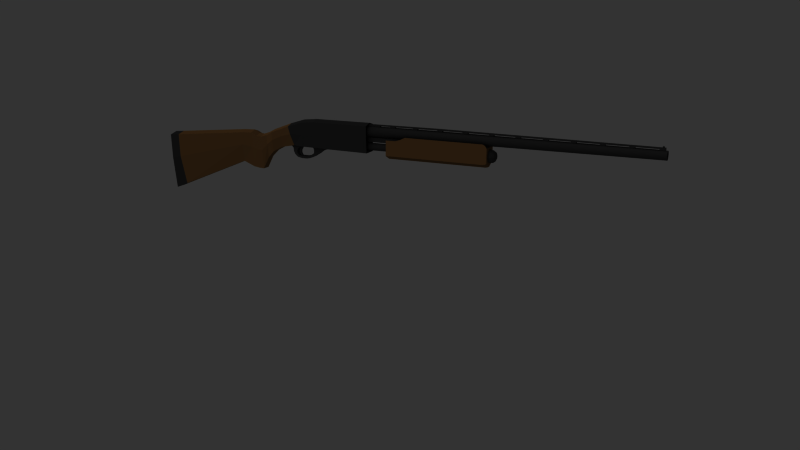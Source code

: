 # Source: Shotgun.blend  (saved by Blender 2.74.0; exported with 4.5.12 LTS)
import bpy
from mathutils import Matrix  # noqa: F401  (used for matrix-valued properties, if any)

bpy.ops.wm.read_factory_settings(use_empty=True)
scene = bpy.context.scene
scene.name = 'Scene'

# ---- collections
col_collection_1 = bpy.data.collections.new('Collection 1'); scene.collection.children.link(col_collection_1)

# ---- materials (node trees are filled in below, after node groups)
mat_synthetic = bpy.data.materials.new('Synthetic')
mat_synthetic.alpha_threshold = 0.0
mat_synthetic.diffuse_color = (0.1333, 0.1333, 0.1333, 1.0)
mat_synthetic.roughness = 0.5
mat_synthetic.specular_intensity = 0.125
mat_wood = bpy.data.materials.new('Wood')
mat_wood.alpha_threshold = 0.0
mat_wood.diffuse_color = (0.3961, 0.2627, 0.1294, 1.0)
mat_wood.roughness = 0.5

# ---- material node trees

# ---- world
world_world = bpy.data.worlds.new('World'); scene.world = world_world
world_world.color = (0.2, 0.2, 0.2)
world_world.use_sun_shadow = False
world_world.sun_shadow_jitter_overblur = 0.0
world_world.cycles.sampling_method = 'MANUAL'
world_world.cycles.sample_map_resolution = 256

# ---- cameras
cam_camera = bpy.data.cameras.new('Camera')
cam_camera.clip_end = 100.0
cam_camera.lens = 35.0
cam_camera.sensor_width = 32.0
cam_camera.sensor_height = 18.0
cam_camera.display_size = 2.0
cam_camera.dof.focus_distance = 0.0
cam_camera.dof.aperture_fstop = 128.0

# ---- lights
light_spot = bpy.data.lights.new('Spot', 'SUN')
light_spot.transmission_factor = 0.0
light_spot.cutoff_distance = 30.0
light_spot.angle = 1.571
light_spot.energy = 1.0
light_spot.shadow_buffer_clip_start = 1.001
light_spot.shadow_soft_size = 1.0
light_spot.shadow_cascade_max_distance = 1000.0
light_spot.cycles.use_multiple_importance_sampling = False

# ---- meshes
me_cube = bpy.data.meshes.new('Cube')
me_cube.from_pydata([(-0.1169, -0.2995, -1.293), (-0.1757, -0.3015, -0.2027), (0.1264, -0.02644, -0.2362), (0.1169, -0.2995, -1.293), (0.1757, -0.3015, -0.2027), (-0.1448, -0.02644, 0.2624), (-0.1352, -0.13, 0.1443), (-0.08998, -0.1236, -0.2134), (0.1352, -0.13, 0.1443), (0.08998, -0.1236, -0.2134), (-0.1383, -0.09539, 0.2596), (0.1208, -0.09539, -0.222), (-0.1208, -0.09539, -0.222), (0.1383, -0.09539, 0.2596), (-0.1195, -0.1121, -0.2193), (0.1368, -0.1121, 0.2326), (-0.1368, -0.1121, 0.2326), (0.1195, -0.1121, -0.2193), (-0.08936, -0.1957, -0.6096), (0.1343, -0.1964, -0.04432), (-0.1343, -0.1964, -0.04432), (0.08936, -0.1957, -0.6096), (-0.1409, -0.153, 0.006673), (0.09376, -0.1527, -0.3689), (-0.09376, -0.1527, -0.3689), (0.1409, -0.153, 0.006673), (-0.07785, -0.1681, -0.7256), (0.117, -0.1686, -0.1003), (-0.117, -0.1686, -0.1003), (0.07785, -0.1681, -0.7256), (-0.07961, -0.1819, -0.703), (0.1196, -0.1825, -0.03535), (-0.1196, -0.1825, -0.03535), (0.07961, -0.1819, -0.703), (-0.1155, -0.1608, -0.05911), (0.07687, -0.1604, -0.4949), (-0.07687, -0.1604, -0.4949), (0.1155, -0.1608, -0.05911), (-0.1182, -0.1752, -0.08792), (0.07869, -0.1747, -0.721), (-0.07869, -0.1747, -0.721), (0.1182, -0.1752, -0.08792), (-0.138, -0.1406, 0.08163), (0.09182, -0.1404, -0.2639), (-0.09182, -0.1404, -0.2639), (0.138, -0.1406, 0.08163), (-0.1139, -0.284, -1.191), (0.1711, -0.2897, -0.185), (-0.1711, -0.2897, -0.185), (0.1139, -0.284, -1.191), (0.1594, 0.1185, -0.2238), (-0.1594, 0.1185, -0.2238), (-0.1757, -0.3006, -0.6714), (0.1448, -0.02644, 0.2624), (-0.1264, -0.02644, -0.2362), (0.1757, -0.3006, -0.6714), (0.1352, -0.1274, -0.002355), (-0.1352, -0.1274, -0.002355), (0.1383, -0.09539, 0.01802), (-0.1383, -0.09539, 0.01802), (-0.1368, -0.1121, 0.004269), (0.1368, -0.1121, 0.004269), (-0.1343, -0.1961, -0.2796), (0.1343, -0.1961, -0.2796), (0.1409, -0.1529, -0.1442), (-0.1409, -0.1529, -0.1442), (-0.117, -0.1684, -0.3622), (0.117, -0.1684, -0.3622), (-0.1196, -0.1822, -0.3161), (0.1196, -0.1822, -0.3161), (0.1155, -0.1606, -0.2368), (-0.1155, -0.1606, -0.2368), (0.1182, -0.175, -0.3533), (-0.1182, -0.175, -0.3533), (0.138, -0.1405, -0.05595), (-0.138, -0.1405, -0.05595), (-0.1711, -0.2889, -0.6277), (0.1711, -0.2889, -0.6277), (0.1594, 0.1185, 0.03936), (-0.1594, 0.1185, 0.03936), (2.141e-07, -0.02679, 0.05436), (2.184e-07, 0.3045, 0.06275), (0.01862, -0.02679, 0.0562), (0.0152, 0.3045, 0.06425), (0.03652, -0.02679, 0.06163), (0.02981, 0.3045, 0.06868), (0.05303, -0.02679, 0.07045), (0.04328, 0.3045, 0.07588), (0.06749, -0.02679, 0.08232), (0.05509, 0.3045, 0.08557), (0.07936, -0.02679, 0.09678), (0.06478, 0.3045, 0.09737), (0.08818, -0.02679, 0.1133), (0.07198, 0.3045, 0.1108), (0.09361, -0.02679, 0.1312), (0.07641, 0.3045, 0.1255), (0.09544, -0.02679, 0.1498), (0.07791, 0.3045, 0.1407), (0.09361, -0.02679, 0.1684), (0.07641, 0.3045, 0.1559), (0.08818, -0.02679, 0.1863), (0.07198, 0.3045, 0.1705), (0.07936, -0.02679, 0.2028), (0.06478, 0.3045, 0.1839), (0.06749, -0.02679, 0.2173), (0.05509, 0.3045, 0.1957), (0.05303, -0.02679, 0.2292), (0.04328, 0.3045, 0.2054), (0.03652, -0.02679, 0.238), (0.02981, 0.3045, 0.2126), (0.01862, -0.02679, 0.2434), (0.0152, 0.3045, 0.2171), (1.83e-07, -0.02679, 0.2452), (1.93e-07, 0.3045, 0.2186), (-0.01862, -0.02679, 0.2434), (-0.0152, 0.3045, 0.2171), (-0.03652, -0.02679, 0.238), (-0.02981, 0.3045, 0.2126), (-0.05302, -0.02679, 0.2292), (-0.04328, 0.3045, 0.2054), (-0.06749, -0.02679, 0.2173), (-0.05509, 0.3045, 0.1957), (-0.07936, -0.02679, 0.2028), (-0.06478, 0.3045, 0.1839), (-0.08818, -0.02679, 0.1863), (-0.07198, 0.3045, 0.1705), (-0.09361, -0.02679, 0.1684), (-0.07641, 0.3045, 0.1559), (-0.09544, -0.02679, 0.1498), (-0.07791, 0.3045, 0.1407), (-0.09361, -0.02679, 0.1312), (-0.07641, 0.3045, 0.1255), (-0.08818, -0.02679, 0.1133), (-0.07198, 0.3045, 0.1108), (-0.07936, -0.02679, 0.09678), (-0.06478, 0.3045, 0.09737), (-0.06749, -0.02679, 0.08232), (-0.05509, 0.3045, 0.08557), (-0.05302, -0.02679, 0.07045), (-0.04328, 0.3045, 0.07588), (-0.03652, -0.02679, 0.06163), (-0.02981, 0.3045, 0.06868), (-0.01862, -0.02679, 0.0562), (-0.0152, 0.3045, 0.06425), (-0.1448, -0.02644, 0.01325), (0.1448, -0.02644, 0.01325), (2.21e-07, -0.02679, -0.1955), (2.21e-07, 0.1174, -0.1955), (0.01306, -0.02679, -0.1942), (0.01306, 0.1174, -0.1942), (0.02562, -0.02679, -0.1904), (0.02562, 0.1174, -0.1904), (0.0372, -0.02679, -0.1842), (0.0372, 0.1174, -0.1842), (0.04734, -0.02679, -0.1759), (0.04734, 0.1174, -0.1759), (0.05567, -0.02679, -0.1657), (0.05567, 0.1174, -0.1657), (0.06186, -0.02679, -0.1542), (0.06186, 0.1174, -0.1542), (0.06567, -0.02679, -0.1416), (0.06567, 0.1174, -0.1416), (0.06696, -0.02679, -0.1285), (0.06696, 0.1174, -0.1285), (0.06567, -0.02679, -0.1155), (0.06567, 0.1174, -0.1155), (0.06186, -0.02679, -0.1029), (0.06186, 0.1174, -0.1029), (0.05567, -0.02679, -0.09135), (0.05567, 0.1174, -0.09135), (0.04734, -0.02679, -0.0812), (0.04734, 0.1174, -0.0812), (0.0372, -0.02679, -0.07287), (0.0372, 0.1174, -0.07287), (0.02562, -0.02679, -0.06669), (0.02562, 0.1174, -0.06669), (0.01306, -0.02679, -0.06288), (0.01306, 0.1174, -0.06288), (1.992e-07, -0.02679, -0.06159), (1.992e-07, 0.1174, -0.06159), (-0.01306, -0.02679, -0.06288), (-0.01306, 0.1174, -0.06288), (-0.02562, -0.02679, -0.06669), (-0.02562, 0.1174, -0.06669), (-0.0372, -0.02679, -0.07287), (-0.0372, 0.1174, -0.07287), (-0.04734, -0.02679, -0.0812), (-0.04734, 0.1174, -0.0812), (-0.05567, -0.02679, -0.09135), (-0.05567, 0.1174, -0.09135), (-0.06186, -0.02679, -0.1029), (-0.06186, 0.1174, -0.1029), (-0.06567, -0.02679, -0.1155), (-0.06567, 0.1174, -0.1155), (-0.06695, -0.02679, -0.1285), (-0.06695, 0.1174, -0.1285), (-0.06567, -0.02679, -0.1416), (-0.06567, 0.1174, -0.1416), (-0.06186, -0.02679, -0.1542), (-0.06186, 0.1174, -0.1542), (-0.05567, -0.02679, -0.1657), (-0.05567, 0.1174, -0.1657), (-0.04734, -0.02679, -0.1759), (-0.04734, 0.1174, -0.1759), (-0.0372, -0.02679, -0.1842), (-0.0372, 0.1174, -0.1842), (-0.02562, -0.02679, -0.1904), (-0.02562, 0.1174, -0.1904), (-0.01306, -0.02679, -0.1942), (-0.01306, 0.1174, -0.1942), (0.1471, -0.001545, -0.2486), (-0.1471, -0.001545, 0.03549), (0.1471, -0.001545, 0.03549), (-0.1471, -0.001545, -0.2486), (0.1495, 0.02216, -0.2486), (0.1495, 0.02216, 0.112), (-0.1495, 0.02216, 0.112), (-0.1495, 0.02216, -0.2486), (-0.1483, 0.01031, 0.03701), (-0.1483, 0.01031, -0.2486), (0.1483, 0.01031, -0.2486), (0.1483, 0.01031, 0.03701), (0.1489, 0.01624, -0.2486), (0.1489, 0.01624, 0.06663), (-0.1489, 0.01624, 0.06663), (-0.1489, 0.01624, -0.2486), (0.1592, 0.1166, -0.2426), (0.1592, 0.1166, 0.08791), (-0.1592, 0.1166, 0.08791), (-0.1592, 0.1166, -0.2426), (-0.1589, 0.1138, 0.1098), (-0.1589, 0.1138, -0.2486), (0.1589, 0.1138, -0.2486), (0.1589, 0.1138, 0.1098), (0.0, -0.3015, -0.1615), (0.0, -0.2995, -1.293), (0.0, -0.13, 0.1855), (0.0, -0.1236, -0.2134), (0.0, -0.09539, 0.3008), (0.0, -0.09539, -0.222), (0.0, -0.1121, -0.2193), (0.0, -0.1121, 0.2738), (0.0, -0.1957, -0.6096), (0.0, -0.1964, -0.003123), (0.0, -0.1527, -0.3689), (0.0, -0.153, 0.04787), (0.0, -0.1686, -0.05907), (0.0, -0.1681, -0.7256), (0.0, -0.1819, -0.703), (0.0, -0.1825, 0.005842), (0.0, -0.1608, -0.01791), (0.0, -0.1604, -0.4949), (0.0, -0.1747, -0.721), (0.0, -0.1752, -0.04672), (0.0, -0.1404, -0.2639), (0.0, -0.1406, 0.1228), (0.0, -0.2897, -0.1438), (5.683e-18, -0.284, -1.191), (0.0, -0.3006, -0.6714), (0.0, -0.02644, -0.2362), (0.0, -0.02644, 0.3036), (0.0, 0.1185, -0.299), (0.0, -0.001545, -0.3239), (0.0, 0.02216, -0.3239), (0.0, 0.01031, -0.3239), (0.0, 0.01624, -0.3239), (0.0, 0.1166, -0.3179), (0.0, 0.1138, -0.3239), (-0.02481, -0.02674, 0.2452), (-0.02481, -0.02674, 0.2794), (-0.02481, 0.3024, 0.2194), (-0.02481, 0.3024, 0.2616), (0.02481, -0.02674, 0.2452), (0.02481, -0.02674, 0.2794), (0.02481, 0.3024, 0.2194), (0.02481, 0.3024, 0.2616), (-0.02481, 0.05781, 0.2861), (-0.02481, 0.05781, 0.243), (0.02481, 0.05781, 0.2861), (0.02481, 0.05781, 0.243), (-0.02481, -0.02674, 0.2623), (-0.02481, 0.3024, 0.2405), (0.02481, 0.3024, 0.2405), (0.02481, -0.02674, 0.2623), (0.02481, 0.05781, 0.2645), (-0.02481, 0.05781, 0.2645), (-0.02481, 0.0005383, 0.2444), (0.02481, 0.0005383, 0.2818), (-0.02481, 0.0005383, 0.2818), (0.02481, 0.0005383, 0.2444), (-0.02481, 0.0005383, 0.2631), (0.02481, 0.0005383, 0.2631), (-0.02481, 0.006462, 0.2823), (0.02481, 0.006462, 0.2443), (0.02481, 0.006462, 0.2633), (-0.02481, 0.006462, 0.2443), (0.02481, 0.006462, 0.2823), (-0.02481, 0.006462, 0.2633), (-0.02481, 0.02836, 0.2842), (0.02481, 0.02836, 0.2436), (0.02481, 0.02836, 0.2639), (-0.02481, 0.02836, 0.2436), (0.02481, 0.02836, 0.2842), (-0.02481, 0.02836, 0.2639), (-0.02481, 0.03407, 0.2846), (0.02481, 0.03407, 0.2435), (0.02481, 0.03407, 0.2641), (-0.02481, 0.03407, 0.2435), (0.02481, 0.03407, 0.2846), (-0.02481, 0.03407, 0.2641), (-0.02481, 0.06384, 0.2855), (0.02481, 0.06384, 0.2424), (-0.02481, 0.06384, 0.2424), (0.02481, 0.06384, 0.2855), (0.02481, 0.06384, 0.2639), (-0.02481, 0.06384, 0.2639), (-0.02481, 0.08735, 0.2831), (0.02481, 0.08735, 0.2401), (0.02481, 0.08735, 0.2616), (-0.02481, 0.08735, 0.2401), (0.02481, 0.08735, 0.2831), (-0.02481, 0.08735, 0.2616), (-0.02481, 0.09365, 0.2825), (0.02481, 0.09365, 0.2395), (0.02481, 0.09365, 0.261), (-0.02481, 0.09365, 0.2395), (0.02481, 0.09365, 0.2825), (-0.02481, 0.09365, 0.261), (-0.02481, 0.1177, 0.2801), (0.02481, 0.1177, 0.2372), (0.02481, 0.1177, 0.2587), (-0.02481, 0.1177, 0.2372), (0.02481, 0.1177, 0.2801), (-0.02481, 0.1177, 0.2587), (-0.02481, 0.1232, 0.2795), (0.02481, 0.1232, 0.2367), (0.02481, 0.1232, 0.2581), (-0.02481, 0.1232, 0.2367), (0.02481, 0.1232, 0.2795), (-0.02481, 0.1232, 0.2581), (-0.02481, 0.1473, 0.2771), (0.02481, 0.1473, 0.2344), (0.02481, 0.1473, 0.2557), (-0.02481, 0.1473, 0.2344), (0.02481, 0.1473, 0.2771), (-0.02481, 0.1473, 0.2557), (-0.02481, 0.153, 0.2765), (0.02481, 0.153, 0.2338), (0.02481, 0.153, 0.2552), (-0.02481, 0.153, 0.2338), (0.02481, 0.153, 0.2765), (-0.02481, 0.153, 0.2552), (-0.02481, 0.1771, 0.2741), (0.02481, 0.1771, 0.2315), (0.02481, 0.1771, 0.2528), (-0.02481, 0.1771, 0.2315), (0.02481, 0.1771, 0.2741), (-0.02481, 0.1771, 0.2528), (-0.02481, 0.1832, 0.2735), (0.02481, 0.1832, 0.2309), (0.02481, 0.1832, 0.2522), (-0.02481, 0.1832, 0.2309), (0.02481, 0.1832, 0.2735), (-0.02481, 0.1832, 0.2522), (-0.02481, 0.207, 0.2711), (0.02481, 0.207, 0.2286), (0.02481, 0.207, 0.2499), (-0.02481, 0.207, 0.2286), (0.02481, 0.207, 0.2711), (-0.02481, 0.207, 0.2499), (-0.02481, 0.2126, 0.2706), (0.02481, 0.2126, 0.2281), (0.02481, 0.2126, 0.2493), (-0.02481, 0.2126, 0.2281), (0.02481, 0.2126, 0.2706), (-0.02481, 0.2126, 0.2493), (-0.02481, 0.237, 0.2681), (0.02481, 0.237, 0.2257), (0.02481, 0.237, 0.2469), (-0.02481, 0.237, 0.2257), (0.02481, 0.237, 0.2681), (-0.02481, 0.237, 0.2469), (-0.02481, 0.2424, 0.2676), (0.02481, 0.2424, 0.2252), (0.02481, 0.2424, 0.2464), (-0.02481, 0.2424, 0.2252), (0.02481, 0.2424, 0.2676), (-0.02481, 0.2424, 0.2464), (-0.02481, 0.2666, 0.2651), (0.02481, 0.2666, 0.2229), (0.02481, 0.2666, 0.244), (-0.02481, 0.2666, 0.2229), (0.02481, 0.2666, 0.2651), (-0.02481, 0.2666, 0.244), (-0.02481, 0.2723, 0.2646), (0.02481, 0.2723, 0.2223), (0.02481, 0.2723, 0.2435), (-0.02481, 0.2723, 0.2223), (0.02481, 0.2723, 0.2646), (-0.02481, 0.2723, 0.2435), (-0.02481, 0.2963, 0.2622), (0.02481, 0.2963, 0.22), (0.02481, 0.2963, 0.2411), (-0.02481, 0.2963, 0.22), (0.02481, 0.2963, 0.2622), (-0.02481, 0.2963, 0.2411), (-0.02481, -0.0122, 0.2448), (0.02481, -0.0122, 0.2807), (-0.02481, -0.0122, 0.2627), (-0.02481, -0.0122, 0.2807), (0.02481, -0.0122, 0.2448), (0.02481, -0.0122, 0.2627), (-0.01109, 0.3, 0.284), (-0.01449, 0.3, 0.2789), (-0.01568, 0.3, 0.2729), (-0.01449, 0.3, 0.2669), (-0.01109, 0.3, 0.2618), (-0.004243, 0.3003, 0.2874), (-0.00784, 0.3005, 0.284), (-0.01024, 0.3006, 0.2789), (-0.01109, 0.3007, 0.2729), (-0.01024, 0.3006, 0.2669), (-0.00784, 0.3005, 0.2618), (-2.138e-07, 0.3004, 0.2874), (-2.138e-07, 0.3007, 0.284), (-2.138e-07, 0.3009, 0.2789), (-2.138e-07, 0.301, 0.2729), (-2.138e-07, 0.3009, 0.2669), (-2.138e-07, 0.3007, 0.2618), (-2.156e-07, 0.3, 0.2886), (0.004243, 0.3003, 0.2874), (0.00784, 0.3005, 0.284), (0.01024, 0.3006, 0.2789), (0.01109, 0.3007, 0.2729), (0.01024, 0.3006, 0.2669), (0.00784, 0.3005, 0.2618), (0.006, 0.3, 0.2874), (0.01109, 0.3, 0.284), (0.01449, 0.3, 0.2789), (0.01568, 0.3, 0.2729), (0.01449, 0.3, 0.2669), (0.01109, 0.3, 0.2618), (0.004243, 0.2997, 0.2874), (0.00784, 0.2995, 0.284), (0.01024, 0.2993, 0.2789), (0.01109, 0.2993, 0.2729), (0.01024, 0.2993, 0.2669), (0.00784, 0.2995, 0.2618), (-2.14e-07, 0.2996, 0.2874), (-2.142e-07, 0.2993, 0.284), (-2.13e-07, 0.2991, 0.2789), (-2.13e-07, 0.299, 0.2729), (-2.13e-07, 0.2991, 0.2669), (-2.142e-07, 0.2993, 0.2618), (-0.004243, 0.2997, 0.2874), (-0.00784, 0.2995, 0.284), (-0.01024, 0.2993, 0.2789), (-0.01109, 0.2993, 0.2729), (-0.01024, 0.2993, 0.2669), (-0.00784, 0.2995, 0.2618), (-0.006001, 0.3, 0.2874), (-0.1225, -0.08177, -0.2263), (0.1403, -0.08177, 0.2604), (0.1403, -0.08177, 0.01658), (0.1225, -0.08177, -0.2263), (-0.1403, -0.08177, 0.01658), (-0.1403, -0.08177, 0.2604), (0.0, -0.08177, 0.3016), (0.0, -0.08177, -0.2263), (0.144, -0.03287, 0.01383), (0.1258, -0.03287, -0.2345), (-0.144, -0.03287, 0.2621), (-0.1258, -0.03287, -0.2345), (0.144, -0.03287, 0.2621), (-0.144, -0.03287, 0.01383), (0.0, -0.03287, 0.3033), (0.0, -0.03287, -0.2345), (-0.0477, -0.1259, -0.3382), (-0.0477, -0.1287, -0.2267), (-0.0477, -0.07495, -0.2313), (-0.0477, -0.07495, -0.1947), (0.0477, -0.1259, -0.3382), (0.0477, -0.1287, -0.2267), (0.0477, -0.07495, -0.2313), (0.0477, -0.07495, -0.1947), (-0.0477, -0.09214, -0.1947), (-0.0477, -0.09214, -0.3421), (0.0477, -0.09214, -0.1947), (0.0477, -0.09214, -0.3421), (-0.0477, -0.09868, -0.4069), (0.0477, -0.101, -0.2191), (-0.0477, -0.101, -0.2191), (0.0477, -0.09868, -0.4069), (-0.0477, -0.1089, -0.457), (0.0477, -0.1089, -0.2169), (-0.0477, -0.1089, -0.2169), (0.0477, -0.1089, -0.457), (-0.0477, -0.1038, -0.2173), (0.0477, -0.1038, -0.4431), (-0.0477, -0.1038, -0.4431), (0.0477, -0.1038, -0.2173), (-0.0477, -0.1207, -0.4385), (0.0477, -0.1207, -0.2113), (-0.0477, -0.1207, -0.2113), (0.0477, -0.1207, -0.4385), (-0.0477, -0.1123, -0.2161), (0.0477, -0.1148, -0.4564), (-0.0477, -0.1148, -0.4564), (0.0477, -0.1123, -0.2161), (-0.0477, -0.08776, -0.1947), (0.0477, -0.08776, -0.2905), (-0.0477, -0.08776, -0.2905), (0.0477, -0.08776, -0.1947), (-0.0477, -0.08252, -0.1947), (0.0477, -0.08252, -0.2528), (-0.0477, -0.08252, -0.2528), (0.0477, -0.08252, -0.1947), (-0.0477, -0.1243, -0.3877), (0.0477, -0.1254, -0.2153), (-0.0477, -0.1254, -0.2153), (0.0477, -0.1243, -0.3877), (-0.0477, -0.1264, -0.2703), (-0.0477, -0.07495, -0.213), (0.0477, -0.07495, -0.213), (0.0477, -0.1264, -0.2703), (0.0477, -0.09214, -0.2684), (-0.0477, -0.09214, -0.2684), (-0.0477, -0.09827, -0.3008), (0.0477, -0.09827, -0.3008), (-0.0477, -0.1213, -0.3148), (0.0477, -0.1213, -0.3148), (0.0477, -0.08776, -0.2426), (-0.0477, -0.08776, -0.2426), (0.0477, -0.08252, -0.2237), (-0.0477, -0.08252, -0.2237), (-0.0477, -0.1249, -0.2995), (0.0477, -0.1249, -0.2995), (-0.0477, -0.1274, -0.25), (-0.0477, -0.07495, -0.2052), (0.0477, -0.07495, -0.2052), (0.0477, -0.1274, -0.25), (0.0477, -0.09214, -0.2371), (-0.0477, -0.09214, -0.2371), (-0.0477, -0.09868, -0.2557), (0.0477, -0.09868, -0.2557), (-0.0477, -0.1198, -0.2733), (0.0477, -0.1198, -0.2733), (0.0477, -0.117, -0.2489), (-0.0477, -0.117, -0.2489), (0.0477, -0.08776, -0.2222), (-0.0477, -0.08776, -0.2222), (0.0477, -0.08252, -0.2114), (-0.0477, -0.08252, -0.2114), (-0.0477, -0.1251, -0.2619), (0.0477, -0.1251, -0.2619), (-0.0477, -0.07495, -0.2229), (0.0477, -0.07495, -0.2229), (0.0477, -0.1261, -0.3073), (0.0477, -0.09214, -0.3086), (-0.0477, -0.09214, -0.3086), (-0.0477, -0.09868, -0.3467), (0.0477, -0.09868, -0.3467), (-0.0477, -0.1089, -0.4133), (0.0477, -0.1089, -0.4133), (0.0477, -0.1038, -0.396), (-0.0477, -0.1038, -0.396), (-0.0477, -0.1214, -0.3605), (0.0477, -0.1214, -0.3605), (0.0477, -0.1159, -0.4127), (-0.0477, -0.1159, -0.4127), (0.0477, -0.08776, -0.2687), (-0.0477, -0.08776, -0.2687), (0.0477, -0.08252, -0.2396), (-0.0477, -0.08252, -0.2396), (-0.0477, -0.1246, -0.3475), (0.0477, -0.1246, -0.3475), (-0.0477, -0.1261, -0.3073), (-0.0477, -0.1178, -0.4474), (0.0477, -0.1165, -0.2137), (-0.0477, -0.1165, -0.2137), (0.0477, -0.1178, -0.4474), (0.0477, -0.1185, -0.2595), (-0.0477, -0.1185, -0.2595), (-0.0477, -0.1187, -0.4093), (0.0477, -0.1187, -0.4093), (-0.01622, -0.1168, -0.4057), (-0.01622, -0.1189, -0.2111), (-0.01622, -0.1152, -0.4057), (-0.01622, -0.1122, -0.2111), (0.01622, -0.1168, -0.4057), (0.01622, -0.1189, -0.2111), (0.01622, -0.1152, -0.4057), (0.01622, -0.1122, -0.2111), (-0.01622, -0.1189, -0.3565), (-0.01622, -0.1193, -0.308), (-0.01622, -0.1193, -0.2596), (-0.01622, -0.115, -0.2596), (-0.01622, -0.1168, -0.308), (-0.01622, -0.1168, -0.3565), (0.01622, -0.115, -0.2596), (0.01622, -0.1168, -0.308), (0.01622, -0.1168, -0.3565), (0.01622, -0.1193, -0.2596), (0.01622, -0.1193, -0.308), (0.01622, -0.1189, -0.3565), (-0.04031, -0.02692, -0.03593), (-0.04031, -0.02692, 0.0447), (-0.04031, 0.1174, -0.03593), (-0.04031, 0.1174, 0.0447), (0.04031, -0.02692, -0.03593), (0.04031, -0.02692, 0.0447), (0.04031, 0.1174, -0.03593), (0.04031, 0.1174, 0.0447), (-0.08365, 0.1254, -0.1171), (-0.1093, 0.123, -0.1171), (-0.1183, 0.1201, -0.1171), (-0.03201, 0.1266, -0.1491), (-0.05915, 0.1254, -0.1762), (-0.07729, 0.123, -0.1944), (-0.08365, 0.1201, -0.2008), (-2.114e-07, 0.1266, -0.1624), (-2.114e-07, 0.1254, -0.2008), (-2.114e-07, 0.123, -0.2264), (-2.114e-07, 0.1201, -0.2354), (-2.251e-07, 0.1272, -0.1171), (0.03201, 0.1266, -0.1491), (0.05915, 0.1254, -0.1762), (0.07729, 0.123, -0.1944), (0.08365, 0.1201, -0.2008), (0.04527, 0.1266, -0.1171), (0.08365, 0.1254, -0.1171), (0.1093, 0.123, -0.1171), (0.1183, 0.1201, -0.1171), (0.03201, 0.1266, -0.08508), (0.05915, 0.1254, -0.05795), (0.07729, 0.123, -0.03981), (0.08365, 0.1201, -0.03344), (-2.128e-07, 0.1266, -0.07182), (-2.143e-07, 0.1254, -0.03344), (-2.056e-07, 0.123, -0.007799), (-2.056e-07, 0.1201, 0.001207), (-0.03201, 0.1266, -0.08508), (-0.05915, 0.1254, -0.05795), (-0.07729, 0.123, -0.03981), (-0.08365, 0.1201, -0.03344), (-0.04527, 0.1266, -0.1171), (-0.1183, 0.1185, -0.1171), (-0.08365, 0.1185, -0.2008), (-2.114e-07, 0.1185, -0.2354), (0.08365, 0.1185, -0.2008), (0.1183, 0.1185, -0.1171), (0.08365, 0.1185, -0.03344), (-2.056e-07, 0.1185, 0.001207), (-0.08365, 0.1185, -0.03344)], [], [(80, 81, 83, 82), (77, 55, 3, 49), (258, 52, 0, 235), (476, 259, 2, 470), (255, 236, 6, 42), (254, 237, 9, 43), (61, 56, 9, 17), (75, 57, 7, 44), (463, 58, 11, 464), (241, 238, 10, 16), (240, 239, 11, 17), (60, 59, 12, 14), (57, 60, 14, 7), (237, 240, 17, 9), (236, 241, 16, 6), (58, 61, 17, 11), (76, 62, 18, 46), (257, 242, 21, 49), (256, 243, 20, 48), (69, 63, 21, 33), (74, 64, 23, 43), (71, 65, 24, 36), (251, 244, 23, 35), (250, 245, 22, 34), (253, 246, 28, 38), (252, 247, 29, 39), (73, 66, 26, 40), (70, 67, 29, 35), (62, 68, 30, 18), (242, 248, 33, 21), (243, 249, 32, 20), (72, 69, 33, 39), (64, 70, 35, 23), (246, 250, 34, 28), (247, 251, 35, 29), (66, 71, 36, 26), (67, 72, 39, 29), (68, 73, 40, 30), (248, 252, 39, 33), (249, 253, 38, 32), (56, 74, 43, 9), (65, 75, 44, 24), (244, 254, 43, 23), (245, 255, 42, 22), (234, 256, 48, 1), (235, 257, 49, 3), (52, 76, 46, 0), (63, 77, 49, 21), (266, 261, 50, 226), (228, 79, 51, 229), (474, 144, 54, 472), (19, 47, 77, 63), (1, 48, 76, 52), (22, 42, 75, 65), (8, 45, 74, 56), (32, 38, 73, 68), (27, 41, 72, 67), (28, 34, 71, 66), (25, 37, 70, 64), (41, 31, 69, 72), (20, 32, 68, 62), (37, 27, 67, 70), (38, 28, 66, 73), (34, 22, 65, 71), (45, 25, 64, 74), (31, 19, 63, 69), (48, 20, 62, 76), (13, 15, 61, 58), (6, 16, 60, 57), (16, 10, 59, 60), (462, 13, 58, 463), (42, 6, 57, 75), (15, 8, 56, 61), (234, 1, 52, 258), (47, 4, 55, 77), (471, 5, 144, 474), (82, 83, 85, 84), (84, 85, 87, 86), (86, 87, 89, 88), (88, 89, 91, 90), (90, 91, 93, 92), (92, 93, 95, 94), (94, 95, 97, 96), (96, 97, 99, 98), (98, 99, 101, 100), (100, 101, 103, 102), (102, 103, 105, 104), (104, 105, 107, 106), (106, 107, 109, 108), (108, 109, 111, 110), (110, 111, 113, 112), (112, 113, 115, 114), (114, 115, 117, 116), (116, 117, 119, 118), (118, 119, 121, 120), (120, 121, 123, 122), (122, 123, 125, 124), (124, 125, 127, 126), (126, 127, 129, 128), (128, 129, 131, 130), (130, 131, 133, 132), (132, 133, 135, 134), (134, 135, 137, 136), (136, 137, 139, 138), (138, 139, 141, 140), (142, 143, 81, 80), (140, 141, 143, 142), (475, 260, 5, 471), (146, 147, 149, 148), (148, 149, 151, 150), (150, 151, 153, 152), (152, 153, 155, 154), (154, 155, 157, 156), (156, 157, 159, 158), (158, 159, 161, 160), (160, 161, 163, 162), (162, 163, 165, 164), (164, 165, 167, 166), (166, 167, 169, 168), (168, 169, 171, 170), (170, 171, 173, 172), (172, 173, 175, 174), (174, 175, 177, 176), (176, 177, 179, 178), (178, 179, 181, 180), (180, 181, 183, 182), (182, 183, 185, 184), (184, 185, 187, 186), (186, 187, 189, 188), (188, 189, 191, 190), (190, 191, 193, 192), (192, 193, 195, 194), (194, 195, 197, 196), (196, 197, 199, 198), (198, 199, 201, 200), (200, 201, 203, 202), (202, 203, 205, 204), (204, 205, 207, 206), (208, 209, 147, 146), (206, 207, 209, 208), (221, 212, 210, 220), (233, 215, 214, 232), (224, 216, 217, 225), (265, 263, 214, 222), (262, 264, 220, 210), (211, 218, 219, 213), (223, 221, 220, 222), (215, 223, 222, 214), (264, 265, 222, 220), (218, 224, 225, 219), (78, 227, 226, 50), (230, 228, 229, 231), (267, 266, 226, 232), (263, 267, 232, 214), (216, 230, 231, 217), (227, 233, 232, 226), (473, 53, 260, 475), (4, 234, 258, 55), (0, 46, 257, 235), (4, 47, 256, 234), (25, 45, 255, 245), (24, 44, 254, 244), (31, 41, 253, 249), (30, 40, 252, 248), (26, 36, 251, 247), (27, 37, 250, 246), (19, 31, 249, 243), (18, 30, 248, 242), (40, 26, 247, 252), (41, 27, 246, 253), (37, 25, 245, 250), (36, 24, 244, 251), (47, 19, 243, 256), (46, 18, 242, 257), (8, 15, 241, 236), (7, 14, 240, 237), (14, 12, 239, 240), (15, 13, 238, 241), (44, 7, 237, 254), (45, 8, 236, 255), (472, 54, 259, 476), (55, 258, 235, 3), (217, 231, 267, 263), (231, 229, 266, 267), (219, 225, 265, 264), (213, 219, 264, 262), (225, 217, 263, 265), (229, 51, 261, 266), (405, 281, 270, 403), (281, 282, 274, 270), (411, 283, 272, 410), (283, 280, 268, 272), (403, 270, 274, 401), (404, 275, 271, 400), (308, 278, 276, 304), (307, 277, 279, 305), (314, 284, 279, 311), (304, 276, 285, 309), (313, 278, 284, 314), (273, 269, 280, 283), (407, 273, 283, 411), (271, 275, 282, 281), (400, 271, 281, 405), (296, 287, 291, 294), (409, 288, 290, 408), (406, 286, 289, 410), (407, 287, 288, 409), (294, 291, 289, 293), (302, 296, 294, 300), (288, 292, 297, 290), (290, 297, 295, 286), (286, 295, 293, 289), (287, 296, 292, 288), (308, 302, 300, 306), (306, 300, 299, 305), (292, 298, 303, 297), (295, 301, 299, 293), (296, 302, 298, 292), (278, 308, 306, 284), (298, 304, 309, 303), (303, 309, 307, 301), (301, 307, 305, 299), (302, 308, 304, 298), (276, 310, 315, 285), (320, 313, 314, 318), (278, 313, 310, 276), (277, 312, 311, 279), (285, 315, 312, 277), (324, 318, 317, 323), (326, 320, 318, 324), (310, 316, 321, 315), (313, 320, 316, 310), (312, 319, 317, 311), (332, 326, 324, 330), (316, 322, 327, 321), (320, 326, 322, 316), (319, 325, 323, 317), (321, 327, 325, 319), (336, 330, 329, 335), (338, 332, 330, 336), (322, 328, 333, 327), (326, 332, 328, 322), (325, 331, 329, 323), (344, 338, 336, 342), (328, 334, 339, 333), (332, 338, 334, 328), (331, 337, 335, 329), (333, 339, 337, 331), (348, 342, 341, 347), (350, 344, 342, 348), (334, 340, 345, 339), (338, 344, 340, 334), (337, 343, 341, 335), (356, 350, 348, 354), (340, 346, 351, 345), (344, 350, 346, 340), (343, 349, 347, 341), (345, 351, 349, 343), (360, 354, 353, 359), (362, 356, 354, 360), (346, 352, 357, 351), (350, 356, 352, 346), (349, 355, 353, 347), (368, 362, 360, 366), (352, 358, 363, 357), (356, 362, 358, 352), (355, 361, 359, 353), (357, 363, 361, 355), (372, 366, 365, 371), (374, 368, 366, 372), (358, 364, 369, 363), (362, 368, 364, 358), (361, 367, 365, 359), (380, 374, 372, 378), (364, 370, 375, 369), (368, 374, 370, 364), (367, 373, 371, 365), (369, 375, 373, 367), (384, 378, 377, 383), (386, 380, 378, 384), (370, 376, 381, 375), (374, 380, 376, 370), (373, 379, 377, 371), (287, 407, 411, 291), (392, 386, 384, 390), (269, 409, 408, 280), (376, 382, 387, 381), (380, 386, 382, 376), (379, 385, 383, 377), (381, 387, 385, 379), (396, 390, 389, 395), (398, 392, 390, 396), (382, 388, 393, 387), (386, 392, 388, 382), (385, 391, 389, 383), (280, 408, 406, 268), (404, 398, 396, 402), (268, 406, 410, 272), (388, 394, 399, 393), (392, 398, 394, 388), (391, 397, 395, 389), (393, 399, 397, 391), (282, 402, 401, 274), (275, 404, 402, 282), (394, 400, 405, 399), (398, 404, 400, 394), (397, 403, 401, 395), (273, 407, 409, 269), (416, 415, 421, 422), (415, 414, 420, 421), (414, 413, 419, 420), (413, 412, 418, 419), (422, 421, 427, 428), (421, 420, 426, 427), (420, 419, 425, 426), (419, 418, 424, 425), (418, 417, 423, 424), (428, 427, 434, 435), (427, 426, 433, 434), (426, 425, 432, 433), (425, 424, 431, 432), (424, 423, 430, 431), (435, 434, 440, 441), (434, 433, 439, 440), (433, 432, 438, 439), (432, 431, 437, 438), (431, 430, 436, 437), (441, 440, 446, 447), (440, 439, 445, 446), (439, 438, 444, 445), (438, 437, 443, 444), (437, 436, 442, 443), (447, 446, 452, 453), (446, 445, 451, 452), (445, 444, 450, 451), (444, 443, 449, 450), (443, 442, 448, 449), (453, 452, 458, 459), (452, 451, 457, 458), (451, 450, 456, 457), (450, 449, 455, 456), (449, 448, 454, 455), (412, 460, 417, 418), (460, 429, 417), (417, 429, 423), (423, 429, 430), (430, 429, 436), (436, 429, 442), (442, 429, 448), (448, 429, 454), (459, 458, 415, 416), (458, 457, 414, 415), (457, 456, 413, 414), (456, 455, 412, 413), (455, 454, 460, 412), (454, 429, 460), (12, 461, 468, 239), (13, 462, 467, 238), (238, 467, 466, 10), (10, 466, 465, 59), (473, 462, 463, 469), (59, 465, 461, 12), (469, 463, 464, 470), (239, 468, 464, 11), (145, 469, 470, 2), (53, 473, 469, 145), (461, 472, 476, 468), (462, 473, 475, 467), (467, 475, 471, 466), (466, 471, 474, 465), (465, 474, 472, 461), (468, 476, 470, 464), (573, 555, 479, 515), (555, 556, 483, 479), (575, 557, 481, 520), (557, 576, 477, 481), (515, 479, 483, 514), (516, 484, 480, 513), (490, 487, 485, 491), (489, 486, 488, 492), (570, 558, 488, 510), (560, 559, 486, 489), (565, 560, 489, 499), (499, 489, 492, 498), (500, 490, 491, 497), (558, 561, 492, 488), (508, 494, 495, 505), (507, 493, 496, 506), (569, 562, 493, 507), (564, 563, 496, 498), (561, 564, 498, 492), (494, 500, 497, 495), (493, 499, 498, 496), (562, 565, 499, 493), (574, 566, 501, 517), (517, 501, 504, 520), (518, 502, 503, 519), (584, 567, 504, 580), (563, 568, 506, 496), (583, 569, 507, 577), (577, 507, 506, 580), (578, 508, 505, 579), (572, 570, 510, 514), (487, 512, 509, 485), (486, 511, 510, 488), (559, 571, 511, 486), (556, 572, 514, 483), (512, 516, 513, 509), (511, 515, 514, 510), (571, 573, 515, 511), (482, 518, 519, 478), (477, 517, 520, 481), (576, 574, 517, 477), (567, 575, 520, 504), (546, 554, 536, 530), (537, 553, 535, 521), (550, 552, 534, 532), (539, 551, 533, 523), (542, 550, 532, 526), (551, 549, 531, 533), (553, 545, 529, 535), (541, 544, 528, 525), (543, 542, 526, 527), (549, 541, 525, 531), (540, 537, 521, 524), (554, 540, 524, 536), (538, 539, 523, 522), (552, 538, 522, 534), (513, 480, 538, 552), (480, 484, 539, 538), (518, 482, 540, 554), (482, 478, 537, 540), (512, 487, 541, 549), (491, 485, 542, 543), (487, 490, 544, 541), (519, 503, 545, 553), (578, 502, 546, 581), (579, 505, 548, 582), (516, 512, 549, 551), (485, 509, 550, 542), (484, 516, 551, 539), (509, 513, 552, 550), (478, 519, 553, 537), (502, 518, 554, 546), (530, 536, 575, 567), (521, 535, 574, 576), (532, 534, 573, 571), (523, 533, 572, 556), (526, 532, 571, 559), (533, 531, 570, 572), (535, 529, 566, 574), (525, 528, 561, 558), (527, 526, 559, 560), (531, 525, 558, 570), (524, 521, 576, 557), (536, 524, 557, 575), (522, 523, 556, 555), (534, 522, 555, 573), (503, 579, 582, 545), (508, 578, 581, 547), (502, 578, 579, 503), (501, 577, 580, 504), (566, 583, 577, 501), (568, 584, 580, 506), (593, 598, 587, 585), (598, 601, 591, 587), (601, 604, 589, 591), (604, 593, 585, 589), (585, 587, 591, 589), (590, 592, 588, 586), (590, 586, 595, 602), (602, 595, 594, 603), (603, 594, 593, 604), (592, 590, 602, 599), (599, 602, 603, 600), (600, 603, 604, 601), (588, 592, 599, 596), (596, 599, 600, 597), (597, 600, 601, 598), (586, 588, 596, 595), (595, 596, 597, 594), (594, 597, 598, 593), (566, 529, 530, 567), (583, 566, 567, 584), (584, 568, 569, 583), (568, 563, 562, 569), (565, 562, 563, 564), (564, 561, 560, 565), (560, 561, 528, 527), (527, 528, 544, 543), (544, 490, 491, 543), (508, 547, 548, 505), (581, 582, 548, 547), (582, 581, 546, 545), (529, 545, 546, 530), (606, 608, 607, 605), (608, 612, 611, 607), (612, 610, 609, 611), (610, 606, 605, 609), (605, 607, 611, 609), (610, 612, 608, 606), (615, 614, 618, 619), (614, 613, 617, 618), (619, 618, 622, 623), (618, 617, 621, 622), (617, 616, 620, 621), (623, 622, 627, 628), (622, 621, 626, 627), (621, 620, 625, 626), (628, 627, 631, 632), (627, 626, 630, 631), (626, 625, 629, 630), (632, 631, 635, 636), (631, 630, 634, 635), (630, 629, 633, 634), (636, 635, 639, 640), (635, 634, 638, 639), (634, 633, 637, 638), (640, 639, 643, 644), (639, 638, 642, 643), (638, 637, 641, 642), (613, 645, 616, 617), (645, 624, 616), (616, 624, 620), (620, 624, 625), (625, 624, 629), (629, 624, 633), (633, 624, 637), (637, 624, 641), (644, 643, 614, 615), (643, 642, 613, 614), (642, 641, 645, 613), (641, 624, 645), (644, 615, 646, 653), (640, 644, 653, 652), (636, 640, 652, 651), (632, 636, 651, 650), (628, 632, 650, 649), (623, 628, 649, 648), (619, 623, 648, 647), (615, 619, 647, 646), (50, 51, 79, 78), (261, 51, 50)])
me_cube.polygons.foreach_set('material_index', [0, 0, 0, 0, 1, 1, 0, 1, 0, 0, 0, 0, 0, 0, 0, 0, 1, 1, 1, 1, 1, 1, 1, 1, 1, 1, 1, 1, 1, 1, 1, 1, 1, 1, 1, 1, 1, 1, 1, 1, 1, 1, 1, 1, 0, 0, 0, 1, 1, 1, 0, 1, 0, 1, 1, 1, 1, 1, 1, 1, 1, 1, 1, 1, 1, 1, 1, 0, 0, 0, 0, 1, 0, 0, 0, 0, 0, 0, 0, 0, 0, 0, 0, 0, 0, 0, 0, 0, 0, 0, 0, 0, 0, 0, 0, 0, 0, 0, 0, 0, 0, 0, 0, 0, 0, 0, 0, 0, 0, 0, 0, 0, 0, 0, 0, 0, 0, 0, 0, 0, 0, 0, 0, 0, 0, 0, 0, 0, 0, 0, 0, 0, 0, 0, 0, 0, 0, 0, 0, 0, 1, 1, 1, 1, 1, 1, 1, 1, 1, 1, 1, 1, 1, 1, 1, 1, 0, 0, 0, 0, 1, 1, 1, 1, 1, 1, 1, 1, 1, 1, 1, 1, 1, 1, 0, 0, 0, 0, 1, 1, 0, 0, 1, 1, 1, 1, 1, 1, 0, 0, 0, 0, 0, 0, 0, 0, 0, 0, 0, 0, 0, 0, 0, 0, 0, 0, 0, 0, 0, 0, 0, 0, 0, 0, 0, 0, 0, 0, 0, 0, 0, 0, 0, 0, 0, 0, 0, 0, 0, 0, 0, 0, 0, 0, 0, 0, 0, 0, 0, 0, 0, 0, 0, 0, 0, 0, 0, 0, 0, 0, 0, 0, 0, 0, 0, 0, 0, 0, 0, 0, 0, 0, 0, 0, 0, 0, 0, 0, 0, 0, 0, 0, 0, 0, 0, 0, 0, 0, 0, 0, 0, 0, 0, 0, 0, 0, 0, 0, 0, 0, 0, 0, 0, 0, 0, 0, 0, 0, 0, 0, 0, 0, 0, 0, 0, 0, 0, 0, 0, 0, 0, 0, 0, 0, 0, 0, 0, 0, 0, 0, 0, 0, 0, 0, 0, 0, 0, 0, 0, 0, 0, 0, 0, 0, 0, 0, 0, 0, 0, 0, 0, 0, 0, 0, 0, 0, 0, 0, 0, 0, 0, 0, 0, 0, 0, 0, 0, 0, 0, 0, 0, 0, 0, 0, 0, 0, 0, 0, 0, 0, 0, 0, 0, 0, 0, 0, 0, 0, 0, 0, 0, 0, 0, 0, 0, 0, 0, 0, 0, 0, 0, 0, 0, 0, 0, 0, 0, 0, 0, 0, 0, 0, 0, 0, 0, 0, 0, 0, 0, 0, 0, 0, 0, 0, 0, 0, 0, 0, 0, 0, 0, 0, 0, 0, 0, 0, 0, 0, 0, 0, 0, 0, 0, 0, 0, 0, 0, 0, 0, 0, 0, 0, 0, 0, 0, 0, 0, 0, 0, 0, 0, 0, 0, 0, 0, 0, 0, 0, 0, 0, 0, 0, 0, 0, 0, 0, 0, 0, 0, 0, 0, 0, 0, 0, 0, 0, 0, 0, 0, 0, 0, 0, 0, 0, 0, 0, 0, 0, 0, 0, 0, 0, 0, 0, 0, 0, 0, 0, 0, 0, 0, 0, 0, 0, 0, 0, 0, 0, 0, 0, 0, 0, 0, 0, 0, 0, 0, 0, 0, 0, 0, 0, 0, 0, 0, 0, 0, 0, 0, 0, 0, 0, 0, 0, 0, 0, 0, 0, 0, 0, 0, 1, 1])
me_cube.materials.append(mat_synthetic)
me_cube.materials.append(mat_wood)
me_cube.use_remesh_preserve_volume = False
me_cube.use_remesh_preserve_attributes = False
me_cube.use_mirror_vertex_groups = False
me_cube.update()

# ---- objects
ob_cube = bpy.data.objects.new('Cube', me_cube)
ob_camera = bpy.data.objects.new('Camera', cam_camera)
ob_lamp = bpy.data.objects.new('Lamp', light_spot)

# ---- transforms, parenting, visibility, modifiers, constraints
ob_cube.location = (0.0, 0.0, 0.06909)
ob_cube.scale = (0.1265, 2.009, 0.1265)
ob_cube.lineart.crease_threshold = 0.0
ob_camera.location = (1.785, 0.8367, 0.4365)
ob_camera.rotation_euler = (1.291, 3.718e-07, 1.998)
ob_camera.scale = (1.0, 1.0, 1.0)
ob_camera.lineart.crease_threshold = 0.0
ob_lamp.location = (4.076, -7.995, 11.9)
ob_lamp.rotation_euler = (0.2807, -0.8492, 2.027)
ob_lamp.lock_rotations_4d = False
ob_lamp.empty_display_type = 'ARROWS'
ob_lamp.color = (0.0, 0.0, 0.0, 0.0)
ob_lamp.lineart.crease_threshold = 0.0

# ---- collection membership
col_collection_1.objects.link(ob_cube)
col_collection_1.objects.link(ob_camera)
col_collection_1.objects.link(ob_lamp)

# ---- scene / render settings (as saved in the file)
scene.camera = ob_camera
scene.frame_start = 1; scene.frame_end = 250; scene.frame_set(1)
scene.render.engine = 'BLENDER_EEVEE_NEXT'
scene.render.image_settings.file_format = 'JPEG'
scene.render.image_settings.color_mode = 'RGB'
scene.render.image_settings.compression = 90
scene.render.pixel_aspect_x = 100.0
scene.render.pixel_aspect_y = 100.0
scene.render.fps = 25
scene.render.dither_intensity = 0.0
scene.render.use_compositing = False
scene.render.use_sequencer = False
scene.render.bake_margin = 2
scene.render.bake_bias = 0.0
scene.render.use_stamp_time = False
scene.render.use_stamp_date = False
scene.render.use_stamp_frame = False
scene.render.use_stamp_camera = False
scene.render.use_stamp_scene = False
scene.render.use_stamp_filename = False
scene.render.use_stamp_render_time = False
scene.render.stamp_font_size = 0
scene.cycles.use_denoising = False
scene.cycles.samples = 10
scene.cycles.sampling_pattern = 'TABULATED_SOBOL'
scene.cycles.light_sampling_threshold = 0.0
scene.cycles.use_adaptive_sampling = False
scene.cycles.use_light_tree = False
scene.cycles.blur_glossy = 0.0
scene.cycles.volume_bounces = 1
scene.cycles.pixel_filter_type = 'GAUSSIAN'
scene.cycles.sample_clamp_indirect = 0.0
scene.view_settings.view_transform = 'Raw'
bpy.context.view_layer.update()
